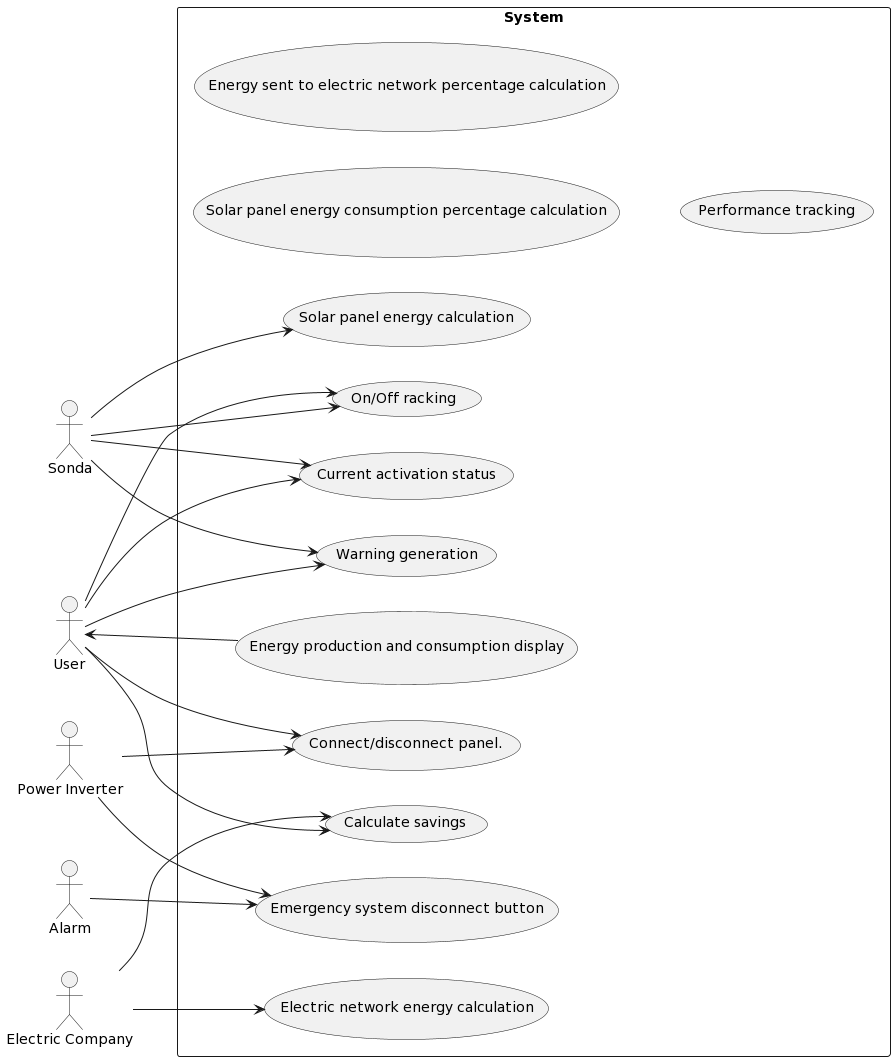

The diagram above was rendered by PlantUML. Its source (embedded in the PNG):
@startuml
left to right direction
actor "User" as fc
actor "Sonda" as sc
actor "Alarm" as ac
actor "Electric Company" as ec
actor "Power Inverter" as dc

rectangle System {
  usecase "Connect/disconnect panel." as UC1
  usecase "Energy production and consumption display" as UC2
  usecase "Solar panel energy calculation" as UC3
  usecase "Electric network energy calculation" as UC4
  usecase "Warning generation" as UC5
  usecase "Emergency system disconnect button" as UC6
  usecase "Calculate savings" as UC7
  usecase "On/Off racking" as UC8
  usecase "Current activation status" as UC9
  usecase "Solar panel energy consumption percentage calculation" as UC10
  usecase "Energy sent to electric network percentage calculation" as UC11
  usecase "Performance tracking" as UC12
}
fc --> UC1
dc --> UC1
fc <-- UC2
sc --> UC3
ec -up-> UC4
sc --> UC5
fc --> UC5
ac --> UC6
dc --> UC6
fc --> UC7
ec --> UC7
fc --> UC8
sc --> UC8
fc --> UC9
sc --> UC9
@enduml